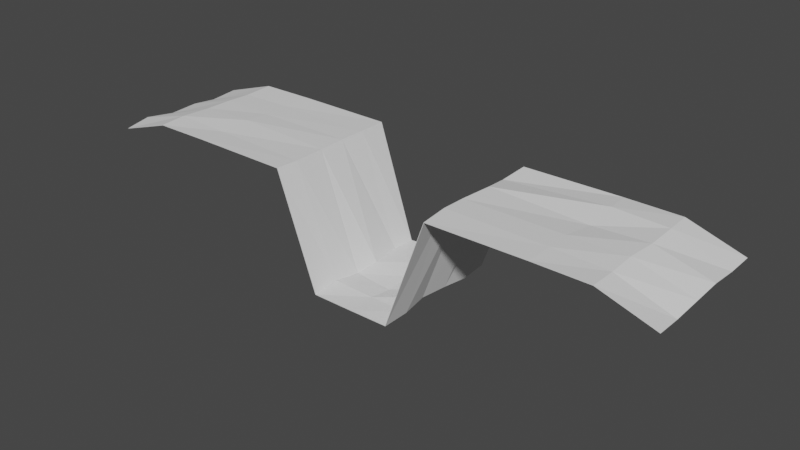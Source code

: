 # Source: TrenchTest.blend  (saved by Blender 2.93.21; exported with 4.5.12 LTS)
import bpy
from mathutils import Matrix  # noqa: F401  (used for matrix-valued properties, if any)

bpy.ops.wm.read_factory_settings(use_empty=True)
scene = bpy.context.scene
scene.name = 'Scene'

# ---- collections
col_collection = bpy.data.collections.new('Collection'); scene.collection.children.link(col_collection)

# ---- world
world_world = bpy.data.worlds.new('World'); scene.world = world_world
world_world.use_nodes = True; world_world.node_tree.nodes.clear()
_N = world_world.node_tree.nodes; _L = world_world.node_tree.links
n0 = _N.new('ShaderNodeOutputWorld'); n0.name = 'World Output'; n0.location = (300, 300)
n1 = _N.new('ShaderNodeBackground'); n1.name = 'Background'; n1.location = (10, 300)
n1.inputs[0].default_value = (0.05088, 0.05088, 0.05088, 1.0)
_L.new(n1.outputs[0], n0.inputs[0])
n0.is_active_output = True
world_world.color = (0.05088, 0.05088, 0.05088)
world_world.use_sun_shadow = False
world_world.sun_shadow_jitter_overblur = 0.0

# ---- meshes
me_plane = bpy.data.meshes.new('Plane')
me_plane.from_pydata([(-6.0, -1.2, -0.2584), (6.0, -1.2, -0.2584), (-6.0, 1.2, -0.2584), (6.0, 1.2, -0.2584), (-1.686, -1.2, 0.09615), (0.0, -1.2, -2.224), (1.686, -1.2, 0.09615), (1.686, 1.2, 0.09615), (0.01217, 1.208, -2.214), (-1.686, 1.2, 0.09615), (-0.8431, -1.2, -2.224), (-0.8239, 1.116, -2.209), (0.8431, -1.2, -2.224), (0.8431, 1.2, -2.224), (3.733, -1.2, 0.1119), (3.733, 1.2, 0.1119), (-3.733, 1.2, 0.1119), (-3.733, -1.2, 0.1119), (-5.953, 0.6724, -0.2794), (-6.045, 0.2989, -0.2677), (-6.051, -0.2004, -0.2991), (-6.05, -0.7458, -0.1962), (5.962, -0.7092, -0.3276), (5.992, -0.2331, -0.2572), (6.015, 0.2234, -0.1978), (5.999, 0.7346, -0.2669), (-1.664, -0.8088, 0.08241), (-1.68, -0.2426, 0.08377), (-1.687, 0.2412, 0.09409), (-1.675, 0.7092, 0.0972), (-0.01477, -0.685, -2.248), (0.006286, -0.2873, -2.294), (0.004316, 0.1819, -2.27), (0.03556, 0.7033, -2.21), (1.643, -0.7018, 0.118), (1.646, -0.2845, 0.107), (1.715, 0.2741, 0.1104), (1.622, 0.7422, 0.01687), (-0.8517, -0.7093, -2.19), (-0.82, -0.2467, -2.261), (-0.7783, 0.1674, -2.207), (-0.8481, 0.713, -2.21), (0.8457, -0.7206, -2.217), (0.787, -0.2669, -2.169), (0.8336, 0.2349, -2.194), (0.8806, 0.7004, -2.237), (3.732, -0.7224, 0.1137), (3.696, -0.2855, 0.1017), (3.769, 0.2524, 0.03721), (3.784, 0.7688, 0.1484), (-3.739, -0.7347, 0.08193), (-3.722, -0.2095, 0.1313), (-3.727, 0.2301, 0.09975), (-3.783, 0.7111, 0.08851), (4.866, -1.2, 0.104), (4.866, 1.2, 0.104), (4.847, -0.7158, 0.07029), (4.844, -0.2593, 0.09951), (4.892, 0.2379, 0.09696), (4.892, 0.7517, 0.118), (-4.866, 1.2, 0.104), (-4.866, -1.2, 0.104), (-4.894, -0.7403, 0.1201), (-4.886, -0.2049, 0.09335), (-4.886, 0.2645, 0.09328), (-4.868, 0.6918, 0.08179)], [], [(59, 25, 3, 55), (53, 29, 9, 16), (41, 33, 8, 11), (45, 37, 7, 13), (29, 41, 11, 9), (33, 45, 13, 8), (37, 49, 15, 7), (65, 53, 16, 60), (61, 17, 50, 62), (62, 50, 51, 63), (63, 51, 52, 64), (64, 52, 53, 65), (6, 14, 46, 34), (34, 46, 47, 35), (35, 47, 48, 36), (36, 48, 49, 37), (5, 12, 42, 30), (30, 42, 43, 31), (31, 43, 44, 32), (32, 44, 45, 33), (4, 10, 38, 26), (26, 38, 39, 27), (27, 39, 40, 28), (28, 40, 41, 29), (12, 6, 34, 42), (42, 34, 35, 43), (43, 35, 36, 44), (44, 36, 37, 45), (10, 5, 30, 38), (38, 30, 31, 39), (39, 31, 32, 40), (40, 32, 33, 41), (17, 4, 26, 50), (50, 26, 27, 51), (51, 27, 28, 52), (52, 28, 29, 53), (54, 1, 22, 56), (56, 22, 23, 57), (57, 23, 24, 58), (58, 24, 25, 59), (48, 58, 59, 49), (47, 57, 58, 48), (46, 56, 57, 47), (14, 54, 56, 46), (49, 59, 55, 15), (19, 64, 65, 18), (20, 63, 64, 19), (21, 62, 63, 20), (0, 61, 62, 21), (18, 65, 60, 2)])
_uv = me_plane.uv_layers.new(name='UVMap')
_uv.uv.foreach_set('vector', [0.9055, 0.56, 1.0, 0.56, 1.0, 0.6, 0.9055, 0.6, 0.1889, 0.56, 0.3595, 0.56, 0.3595, 0.6, 0.1889, 0.6, 0.4297, 0.56, 0.5, 0.56, 0.5, 0.6, 0.4297, 0.6, 0.56, 0.3956, 0.56, 0.5622, 0.6, 0.5622, 0.6, 0.3956, 0.56, 0.5622, 0.56, 0.3956, 0.6, 0.3956, 0.6, 0.5622, 0.5, 0.56, 0.5703, 0.56, 0.5703, 0.6, 0.5, 0.6, 0.6405, 0.56, 0.8111, 0.56, 0.8111, 0.6, 0.6405, 0.6, 0.09446, 0.56, 0.1889, 0.56, 0.1889, 0.6, 0.09446, 0.6, 0.09446, 0.4, 0.1889, 0.4, 0.1889, 0.44, 0.09446, 0.44, 0.09446, 0.44, 0.1889, 0.44, 0.1889, 0.48, 0.09446, 0.48, 0.09446, 0.48, 0.1889, 0.48, 0.1889, 0.52, 0.09446, 0.52, 0.09446, 0.52, 0.1889, 0.52, 0.1889, 0.56, 0.09446, 0.56, 0.6405, 0.4, 0.8111, 0.4, 0.8111, 0.44, 0.6405, 0.44, 0.6405, 0.44, 0.8111, 0.44, 0.8111, 0.48, 0.6405, 0.48, 0.6405, 0.48, 0.8111, 0.48, 0.8111, 0.52, 0.6405, 0.52, 0.6405, 0.52, 0.8111, 0.52, 0.8111, 0.56, 0.6405, 0.56, 0.5, 0.4, 0.5703, 0.4, 0.5703, 0.44, 0.5, 0.44, 0.5, 0.44, 0.5703, 0.44, 0.5703, 0.48, 0.5, 0.48, 0.5, 0.48, 0.5703, 0.48, 0.5703, 0.52, 0.5, 0.52, 0.5, 0.52, 0.5703, 0.52, 0.5703, 0.56, 0.5, 0.56, 0.4, 0.5622, 0.4, 0.3956, 0.44, 0.3956, 0.44, 0.5622, 0.44, 0.5622, 0.44, 0.3956, 0.48, 0.3956, 0.48, 0.5622, 0.48, 0.5622, 0.48, 0.3956, 0.52, 0.3956, 0.52, 0.5622, 0.52, 0.5622, 0.52, 0.3956, 0.56, 0.3956, 0.56, 0.5622, 0.4, 0.3956, 0.4, 0.5622, 0.44, 0.5622, 0.44, 0.3956, 0.44, 0.3956, 0.44, 0.5622, 0.48, 0.5622, 0.48, 0.3956, 0.48, 0.3956, 0.48, 0.5622, 0.52, 0.5622, 0.52, 0.3956, 0.52, 0.3956, 0.52, 0.5622, 0.56, 0.5622, 0.56, 0.3956, 0.4297, 0.4, 0.5, 0.4, 0.5, 0.44, 0.4297, 0.44, 0.4297, 0.44, 0.5, 0.44, 0.5, 0.48, 0.4297, 0.48, 0.4297, 0.48, 0.5, 0.48, 0.5, 0.52, 0.4297, 0.52, 0.4297, 0.52, 0.5, 0.52, 0.5, 0.56, 0.4297, 0.56, 0.1889, 0.4, 0.3595, 0.4, 0.3595, 0.44, 0.1889, 0.44, 0.1889, 0.44, 0.3595, 0.44, 0.3595, 0.48, 0.1889, 0.48, 0.1889, 0.48, 0.3595, 0.48, 0.3595, 0.52, 0.1889, 0.52, 0.1889, 0.52, 0.3595, 0.52, 0.3595, 0.56, 0.1889, 0.56, 0.9055, 0.4, 1.0, 0.4, 1.0, 0.44, 0.9055, 0.44, 0.9055, 0.44, 1.0, 0.44, 1.0, 0.48, 0.9055, 0.48, 0.9055, 0.48, 1.0, 0.48, 1.0, 0.52, 0.9055, 0.52, 0.9055, 0.52, 1.0, 0.52, 1.0, 0.56, 0.9055, 0.56, 0.8111, 0.52, 0.9055, 0.52, 0.9055, 0.56, 0.8111, 0.56, 0.8111, 0.48, 0.9055, 0.48, 0.9055, 0.52, 0.8111, 0.52, 0.8111, 0.44, 0.9055, 0.44, 0.9055, 0.48, 0.8111, 0.48, 0.8111, 0.4, 0.9055, 0.4, 0.9055, 0.44, 0.8111, 0.44, 0.8111, 0.56, 0.9055, 0.56, 0.9055, 0.6, 0.8111, 0.6, 0.0, 0.52, 0.09446, 0.52, 0.09446, 0.56, 0.0, 0.56, 0.0, 0.48, 0.09446, 0.48, 0.09446, 0.52, 0.0, 0.52, 0.0, 0.44, 0.09446, 0.44, 0.09446, 0.48, 0.0, 0.48, 0.0, 0.4, 0.09446, 0.4, 0.09446, 0.44, 0.0, 0.44, 0.0, 0.56, 0.09446, 0.56, 0.09446, 0.6, 0.0, 0.6])
me_plane.use_remesh_fix_poles = True
me_plane.use_remesh_preserve_attributes = False
me_plane.update()

# ---- objects
ob_plane = bpy.data.objects.new('Plane', me_plane)

# ---- transforms, parenting, visibility, modifiers, constraints
ob_plane.location = (0.0, 0.0, 0.0)
ob_plane.scale = (1.0, 1.2, 1.0)
_m = ob_plane.modifiers.new('Solidify', 'SOLIDIFY')

# ---- collection membership
col_collection.objects.link(ob_plane)

# ---- scene / render settings (as saved in the file)
scene.frame_start = 1; scene.frame_end = 250; scene.frame_set(1)
scene.render.engine = 'BLENDER_EEVEE_NEXT'
scene.cycles.use_denoising = False
scene.cycles.samples = 128
scene.cycles.sampling_pattern = 'TABULATED_SOBOL'
scene.cycles.use_adaptive_sampling = False
scene.cycles.use_light_tree = False
scene.view_settings.view_transform = 'Filmic'
bpy.context.view_layer.update()

# ---- added for rendering (the .blend has no active camera and no usable light): camera, sun
cam_auto = bpy.data.cameras.new('AutoCamera')
cam_auto.lens = 50.0
cam_auto.sensor_width = 36.0
cam_auto.clip_end = 1000.0
ob_auto_camera = bpy.data.objects.new('AutoCamera', cam_auto)
scene.collection.objects.link(ob_auto_camera)
ob_auto_camera.location = (11.6841, -14.0378, 8.28352)
ob_auto_camera.rotation_euler = (1.09748, -7.21219e-08, 0.694738)
scene.camera = ob_auto_camera
light_auto_sun = bpy.data.lights.new('AutoSun', 'SUN')
light_auto_sun.energy = 3.0
light_auto_sun.angle = 0.0523599
ob_auto_sun = bpy.data.objects.new('AutoSun', light_auto_sun)
scene.collection.objects.link(ob_auto_sun)
ob_auto_sun.rotation_euler = (0.872665, 0.174533, 0.523599)
bpy.context.view_layer.update()

